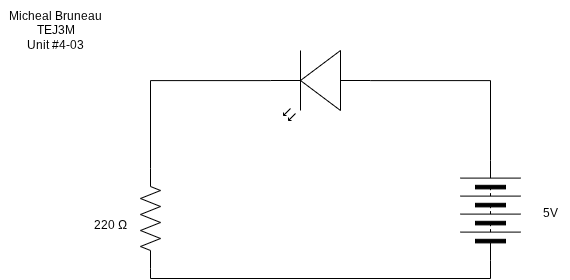

The diagram above was exported from draw.io. Its source (the exported page's mxGraphModel, read from the mxfile embedded in the PNG):
<mxGraphModel dx="846" dy="662" grid="1" gridSize="10" guides="1" tooltips="1" connect="1" arrows="1" fold="1" page="1" pageScale="1" pageWidth="850" pageHeight="1100" math="0" shadow="0">
  <root>
    <mxCell id="0" />
    <mxCell id="1" parent="0" />
    <mxCell id="2" value="" style="pointerEvents=1;verticalLabelPosition=bottom;shadow=0;dashed=0;align=center;html=1;verticalAlign=top;shape=mxgraph.electrical.miscellaneous.batteryStack;rotation=-90;" parent="1" vertex="1">
      <mxGeometry x="540" y="450" width="100" height="60" as="geometry" />
    </mxCell>
    <mxCell id="3" value="5V" style="text;html=1;align=center;verticalAlign=middle;resizable=0;points=[];autosize=1;strokeColor=none;fillColor=none;" parent="1" vertex="1">
      <mxGeometry x="630" y="468" width="40" height="30" as="geometry" />
    </mxCell>
    <mxCell id="5" value="" style="verticalLabelPosition=bottom;shadow=0;dashed=0;align=center;html=1;verticalAlign=top;shape=mxgraph.electrical.opto_electronics.led_2;pointerEvents=1;rotation=-180;" parent="1" vertex="1">
      <mxGeometry x="370" y="320" width="100" height="70" as="geometry" />
    </mxCell>
    <mxCell id="10" style="edgeStyle=orthogonalEdgeStyle;html=1;exitX=0;exitY=0.5;exitDx=0;exitDy=0;exitPerimeter=0;entryX=0;entryY=0.5;entryDx=0;entryDy=0;endArrow=none;endFill=0;rounded=0;" parent="1" source="6" target="2" edge="1">
      <mxGeometry relative="1" as="geometry" />
    </mxCell>
    <mxCell id="6" value="" style="pointerEvents=1;verticalLabelPosition=bottom;shadow=0;dashed=0;align=center;html=1;verticalAlign=top;shape=mxgraph.electrical.resistors.resistor_2;rotation=-90;" parent="1" vertex="1">
      <mxGeometry x="200" y="478" width="100" height="20" as="geometry" />
    </mxCell>
    <mxCell id="7" value="220&amp;nbsp;Ω" style="text;html=1;align=center;verticalAlign=middle;resizable=0;points=[];autosize=1;strokeColor=none;fillColor=none;rotation=0;" parent="1" vertex="1">
      <mxGeometry x="180" y="480" width="60" height="30" as="geometry" />
    </mxCell>
    <mxCell id="8" style="edgeStyle=orthogonalEdgeStyle;html=1;exitX=1;exitY=0.5;exitDx=0;exitDy=0;entryX=0;entryY=0.57;entryDx=0;entryDy=0;entryPerimeter=0;rounded=0;curved=0;endArrow=none;endFill=0;" parent="1" source="2" target="5" edge="1">
      <mxGeometry relative="1" as="geometry" />
    </mxCell>
    <mxCell id="9" style="edgeStyle=orthogonalEdgeStyle;html=1;exitX=1;exitY=0.57;exitDx=0;exitDy=0;exitPerimeter=0;entryX=1;entryY=0.5;entryDx=0;entryDy=0;entryPerimeter=0;endArrow=none;endFill=0;rounded=0;" parent="1" source="5" target="6" edge="1">
      <mxGeometry relative="1" as="geometry" />
    </mxCell>
    <mxCell id="11" value="Micheal Bruneau&lt;div&gt;TEJ3M&lt;/div&gt;&lt;div&gt;Unit #4-03&lt;/div&gt;" style="text;html=1;align=center;verticalAlign=middle;resizable=0;points=[];autosize=1;strokeColor=none;fillColor=none;" parent="1" vertex="1">
      <mxGeometry x="100" y="270" width="110" height="60" as="geometry" />
    </mxCell>
  </root>
</mxGraphModel>